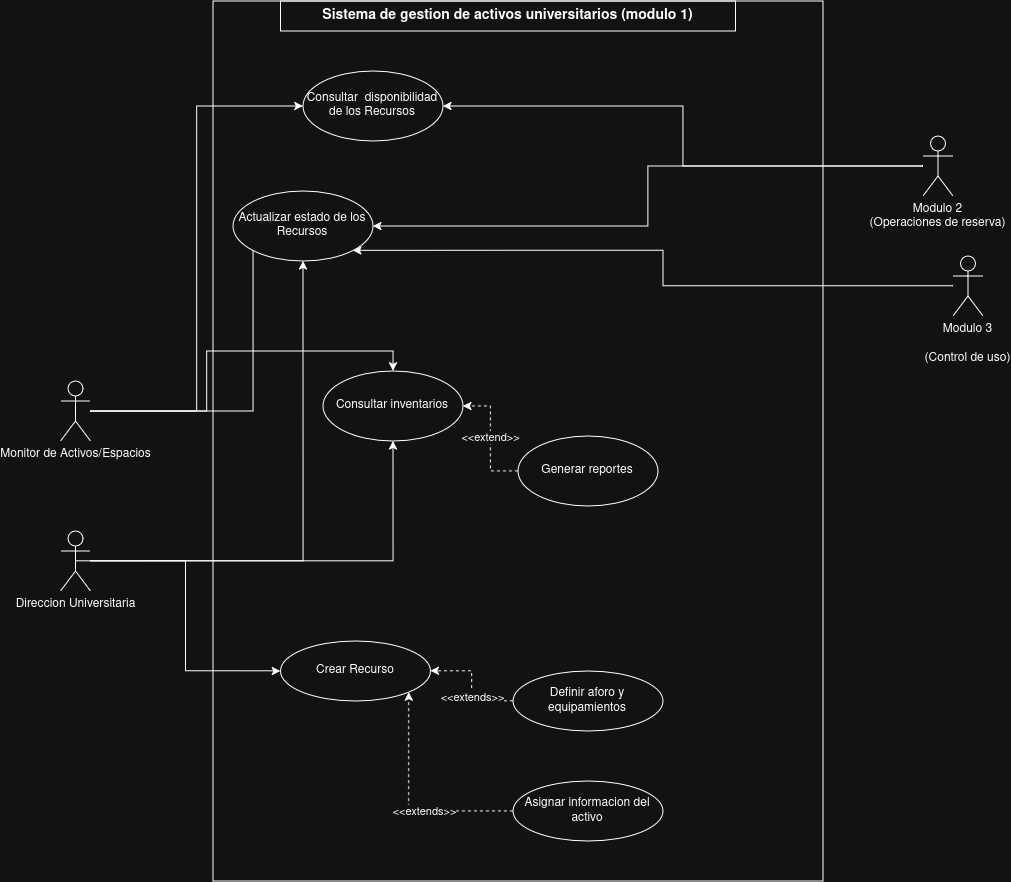

The diagram above was exported from draw.io. Its source (the exported page's mxGraphModel, read from the mxfile embedded in the PNG):
<mxGraphModel dx="901" dy="699" grid="1" gridSize="10" guides="1" tooltips="1" connect="1" arrows="1" fold="1" page="1" pageScale="1" pageWidth="850" pageHeight="1100" math="0" shadow="0">
  <root>
    <mxCell id="0" />
    <mxCell id="1" parent="0" />
    <mxCell id="PeMQVWfWts93DSlacj7P-1" parent="1" style="rounded=0;whiteSpace=wrap;html=1;" value="" vertex="1">
      <mxGeometry height="880" width="610" x="300" y="80" as="geometry" />
    </mxCell>
    <mxCell id="BbgoKlJX3Sp0-jaxqUdV-11" edge="1" parent="1" source="PeMQVWfWts93DSlacj7P-5" style="edgeStyle=orthogonalEdgeStyle;rounded=0;orthogonalLoop=1;jettySize=auto;html=1;entryX=0.5;entryY=0;entryDx=0;entryDy=0;" target="BbgoKlJX3Sp0-jaxqUdV-7">
      <mxGeometry relative="1" as="geometry" />
    </mxCell>
    <mxCell id="BbgoKlJX3Sp0-jaxqUdV-14" edge="1" parent="1" source="PeMQVWfWts93DSlacj7P-5" style="edgeStyle=orthogonalEdgeStyle;rounded=0;orthogonalLoop=1;jettySize=auto;html=1;entryX=0;entryY=0;entryDx=0;entryDy=0;" target="HupTCZTRtUFYjn-B_h5w-41">
      <mxGeometry relative="1" as="geometry" />
    </mxCell>
    <mxCell id="BbgoKlJX3Sp0-jaxqUdV-23" edge="1" parent="1" source="PeMQVWfWts93DSlacj7P-5" style="edgeStyle=orthogonalEdgeStyle;rounded=0;orthogonalLoop=1;jettySize=auto;html=1;entryX=0;entryY=0.5;entryDx=0;entryDy=0;" target="HupTCZTRtUFYjn-B_h5w-38">
      <mxGeometry relative="1" as="geometry" />
    </mxCell>
    <mxCell id="PeMQVWfWts93DSlacj7P-5" parent="1" style="shape=umlActor;verticalLabelPosition=bottom;verticalAlign=top;html=1;" value="&lt;div&gt;Monitor de Activos/Espacios&lt;/div&gt;&lt;div&gt;&lt;br&gt;&lt;/div&gt;" vertex="1">
      <mxGeometry height="60" width="30" x="147.5" y="460" as="geometry" />
    </mxCell>
    <mxCell id="7y2EnJqM8ryjq1Qrjkck-1" parent="1" style="text;html=1;whiteSpace=wrap;align=center;verticalAlign=middle;rounded=0;strokeWidth=1;strokeColor=default;" value="&lt;div&gt;&lt;b&gt;&lt;font style=&quot;font-size: 14px;&quot;&gt;Sistema de gestion de activos universitarios (modulo 1)&lt;/font&gt;&lt;/b&gt;&lt;/div&gt;" vertex="1">
      <mxGeometry height="30" width="455" x="367.5" y="80" as="geometry" />
    </mxCell>
    <mxCell id="BbgoKlJX3Sp0-jaxqUdV-5" edge="1" parent="1" source="7y2EnJqM8ryjq1Qrjkck-4" style="edgeStyle=orthogonalEdgeStyle;rounded=0;orthogonalLoop=1;jettySize=auto;html=1;exitX=0.5;exitY=0.5;exitDx=0;exitDy=0;exitPerimeter=0;entryX=0;entryY=0.5;entryDx=0;entryDy=0;" target="HupTCZTRtUFYjn-B_h5w-50">
      <mxGeometry relative="1" as="geometry" />
    </mxCell>
    <mxCell id="BbgoKlJX3Sp0-jaxqUdV-22" edge="1" parent="1" source="7y2EnJqM8ryjq1Qrjkck-4" style="edgeStyle=orthogonalEdgeStyle;rounded=0;orthogonalLoop=1;jettySize=auto;html=1;entryX=0.5;entryY=1;entryDx=0;entryDy=0;" target="BbgoKlJX3Sp0-jaxqUdV-7">
      <mxGeometry relative="1" as="geometry" />
    </mxCell>
    <mxCell id="7y2EnJqM8ryjq1Qrjkck-4" parent="1" style="shape=umlActor;verticalLabelPosition=bottom;verticalAlign=top;html=1;" value="&lt;div&gt;Direccion Universitaria&lt;/div&gt;&lt;div&gt;&lt;br&gt;&lt;/div&gt;" vertex="1">
      <mxGeometry height="60" width="30" x="147.5" y="610" as="geometry" />
    </mxCell>
    <mxCell id="HupTCZTRtUFYjn-B_h5w-12" edge="1" parent="1" source="BbgoKlJX3Sp0-jaxqUdV-8" style="edgeStyle=orthogonalEdgeStyle;rounded=0;orthogonalLoop=1;jettySize=auto;html=1;dashed=1;exitX=0;exitY=0.5;exitDx=0;exitDy=0;entryX=1;entryY=0.5;entryDx=0;entryDy=0;" target="BbgoKlJX3Sp0-jaxqUdV-7">
      <mxGeometry relative="1" as="geometry">
        <mxPoint x="450" y="460" as="sourcePoint" />
        <mxPoint x="420" y="510" as="targetPoint" />
      </mxGeometry>
    </mxCell>
    <mxCell id="HupTCZTRtUFYjn-B_h5w-13" connectable="0" parent="HupTCZTRtUFYjn-B_h5w-12" style="edgeLabel;html=1;align=center;verticalAlign=middle;resizable=0;points=[];" value="&amp;lt;&amp;lt;extend&amp;gt;&amp;gt;" vertex="1">
      <mxGeometry relative="1" x="0.0143" y="1" as="geometry">
        <mxPoint as="offset" />
      </mxGeometry>
    </mxCell>
    <mxCell id="BbgoKlJX3Sp0-jaxqUdV-16" edge="1" parent="1" source="HupTCZTRtUFYjn-B_h5w-37" style="edgeStyle=orthogonalEdgeStyle;rounded=0;orthogonalLoop=1;jettySize=auto;html=1;entryX=1;entryY=0.5;entryDx=0;entryDy=0;" target="HupTCZTRtUFYjn-B_h5w-38">
      <mxGeometry relative="1" as="geometry" />
    </mxCell>
    <mxCell id="BbgoKlJX3Sp0-jaxqUdV-18" edge="1" parent="1" source="HupTCZTRtUFYjn-B_h5w-37" style="edgeStyle=orthogonalEdgeStyle;rounded=0;orthogonalLoop=1;jettySize=auto;html=1;entryX=1;entryY=0.5;entryDx=0;entryDy=0;" target="HupTCZTRtUFYjn-B_h5w-41">
      <mxGeometry relative="1" as="geometry">
        <mxPoint x="640.0000000000023" y="275.0000000000001" as="targetPoint" />
      </mxGeometry>
    </mxCell>
    <mxCell id="HupTCZTRtUFYjn-B_h5w-37" parent="1" style="shape=umlActor;verticalLabelPosition=bottom;verticalAlign=top;html=1;outlineConnect=0;" value="Modulo 2&lt;br&gt;(Operaciones de reserva)" vertex="1">
      <mxGeometry height="60" width="30" x="1010" y="215" as="geometry" />
    </mxCell>
    <mxCell id="HupTCZTRtUFYjn-B_h5w-38" parent="1" style="ellipse;whiteSpace=wrap;html=1;" value="&lt;div&gt;Consultar&amp;nbsp; disponibilidad de los Recursos&lt;/div&gt;" vertex="1">
      <mxGeometry height="70" width="140" x="390" y="150" as="geometry" />
    </mxCell>
    <mxCell id="BbgoKlJX3Sp0-jaxqUdV-20" edge="1" parent="1" source="HupTCZTRtUFYjn-B_h5w-40" style="edgeStyle=orthogonalEdgeStyle;rounded=0;orthogonalLoop=1;jettySize=auto;html=1;entryX=1;entryY=1;entryDx=0;entryDy=0;" target="HupTCZTRtUFYjn-B_h5w-41">
      <mxGeometry relative="1" as="geometry">
        <mxPoint x="820.0000000000041" y="370" as="targetPoint" />
      </mxGeometry>
    </mxCell>
    <mxCell id="HupTCZTRtUFYjn-B_h5w-40" parent="1" style="shape=umlActor;verticalLabelPosition=bottom;verticalAlign=top;html=1;outlineConnect=0;" value="Modulo 3&lt;div&gt;&lt;br&gt;&lt;/div&gt;(Control de uso)" vertex="1">
      <mxGeometry height="60" width="30" x="1040" y="335" as="geometry" />
    </mxCell>
    <mxCell id="HupTCZTRtUFYjn-B_h5w-50" parent="1" style="ellipse;whiteSpace=wrap;html=1;shapeInside=1;" value="Crear Recurso" vertex="1">
      <mxGeometry height="60" width="150" x="367.5" y="720" as="geometry" />
    </mxCell>
    <mxCell id="HupTCZTRtUFYjn-B_h5w-57" edge="1" parent="1" source="HupTCZTRtUFYjn-B_h5w-55" style="edgeStyle=orthogonalEdgeStyle;rounded=0;orthogonalLoop=1;jettySize=auto;html=1;dashed=1;" target="HupTCZTRtUFYjn-B_h5w-50">
      <mxGeometry relative="1" as="geometry" />
    </mxCell>
    <mxCell id="HupTCZTRtUFYjn-B_h5w-58" connectable="0" parent="HupTCZTRtUFYjn-B_h5w-57" style="edgeLabel;html=1;align=center;verticalAlign=middle;resizable=0;points=[];" value="&amp;lt;&amp;lt;extends&amp;gt;&amp;gt;" vertex="1">
      <mxGeometry relative="1" x="-0.1958" as="geometry">
        <mxPoint as="offset" />
      </mxGeometry>
    </mxCell>
    <mxCell id="HupTCZTRtUFYjn-B_h5w-55" parent="1" style="ellipse;whiteSpace=wrap;html=1;shapeInside=1;" value="Definir aforo y equipamientos" vertex="1">
      <mxGeometry height="60" width="150" x="600" y="750" as="geometry" />
    </mxCell>
    <mxCell id="BbgoKlJX3Sp0-jaxqUdV-2" parent="1" style="ellipse;whiteSpace=wrap;html=1;shapeInside=1;" value="Asignar informacion del activo" vertex="1">
      <mxGeometry height="60" width="150" x="600" y="860" as="geometry" />
    </mxCell>
    <mxCell id="BbgoKlJX3Sp0-jaxqUdV-3" edge="1" parent="1" source="BbgoKlJX3Sp0-jaxqUdV-2" style="edgeStyle=orthogonalEdgeStyle;rounded=0;orthogonalLoop=1;jettySize=auto;html=1;dashed=1;entryX=1;entryY=1;entryDx=0;entryDy=0;exitX=0;exitY=0.5;exitDx=0;exitDy=0;" target="HupTCZTRtUFYjn-B_h5w-50">
      <mxGeometry relative="1" as="geometry">
        <mxPoint x="590" y="883" as="sourcePoint" />
        <mxPoint x="508" y="853" as="targetPoint" />
      </mxGeometry>
    </mxCell>
    <mxCell id="BbgoKlJX3Sp0-jaxqUdV-4" connectable="0" parent="BbgoKlJX3Sp0-jaxqUdV-3" style="edgeLabel;html=1;align=center;verticalAlign=middle;resizable=0;points=[];" value="&lt;div&gt;&amp;lt;&amp;lt;extends&amp;gt;&amp;gt;&lt;/div&gt;" vertex="1">
      <mxGeometry relative="1" x="-0.1958" as="geometry">
        <mxPoint as="offset" />
      </mxGeometry>
    </mxCell>
    <mxCell id="BbgoKlJX3Sp0-jaxqUdV-7" parent="1" style="ellipse;whiteSpace=wrap;html=1;" value="Consultar inventarios" vertex="1">
      <mxGeometry height="70" width="140" x="410" y="450" as="geometry" />
    </mxCell>
    <mxCell id="BbgoKlJX3Sp0-jaxqUdV-8" parent="1" style="ellipse;whiteSpace=wrap;html=1;" value="Generar reportes" vertex="1">
      <mxGeometry height="70" width="140" x="605" y="515" as="geometry" />
    </mxCell>
    <mxCell id="BbgoKlJX3Sp0-jaxqUdV-12" edge="1" parent="1" source="7y2EnJqM8ryjq1Qrjkck-4" style="edgeStyle=orthogonalEdgeStyle;rounded=0;orthogonalLoop=1;jettySize=auto;html=1;" target="HupTCZTRtUFYjn-B_h5w-41" value="">
      <mxGeometry relative="1" as="geometry">
        <mxPoint x="178" y="640" as="sourcePoint" />
        <mxPoint x="480" y="520" as="targetPoint" />
      </mxGeometry>
    </mxCell>
    <mxCell id="HupTCZTRtUFYjn-B_h5w-41" parent="1" style="ellipse;whiteSpace=wrap;html=1;" value="&lt;div&gt;Actualizar estado de los Recursos&lt;/div&gt;" vertex="1">
      <mxGeometry height="70" width="140" x="320" y="270" as="geometry" />
    </mxCell>
  </root>
</mxGraphModel>